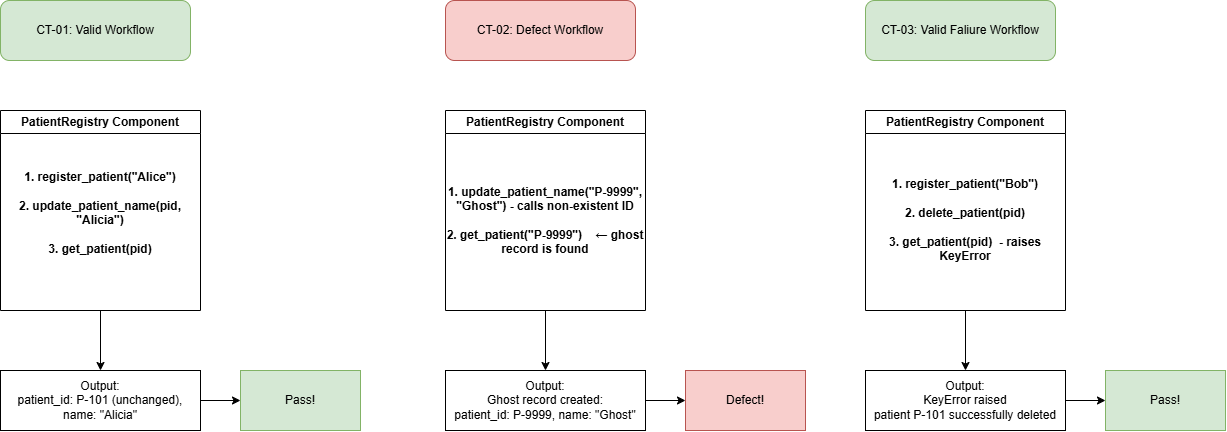

The diagram above was exported from draw.io. Its source (the exported page's mxGraphModel, read from the mxfile embedded in the PNG):
<mxGraphModel dx="237" dy="489" grid="1" gridSize="10" guides="1" tooltips="1" connect="1" arrows="1" fold="1" page="1" pageScale="1" pageWidth="850" pageHeight="1100" math="0" shadow="0">
  <root>
    <mxCell id="0" />
    <mxCell id="1" parent="0" />
    <mxCell id="H62YR4ObqAoUnThU1Sb8-1" parent="1" style="swimlane;whiteSpace=wrap;html=1;" value="PatientRegistry Component" vertex="1">
      <mxGeometry height="200" width="200" x="245" y="150" as="geometry" />
    </mxCell>
    <mxCell id="H62YR4ObqAoUnThU1Sb8-2" parent="H62YR4ObqAoUnThU1Sb8-1" style="text;html=1;whiteSpace=wrap;strokeColor=none;fillColor=none;align=center;verticalAlign=middle;rounded=0;" value="&lt;div&gt;&lt;b&gt;1. register_patient(&quot;Alice&quot;)&lt;/b&gt;&lt;/div&gt;&lt;div&gt;&lt;b&gt;&lt;br&gt;&lt;/b&gt;&lt;/div&gt;&lt;div&gt;&lt;b&gt;2. update_patient_name(pid, &quot;Alicia&quot;)&lt;/b&gt;&lt;/div&gt;&lt;div&gt;&lt;b&gt;&lt;br&gt;&lt;/b&gt;&lt;/div&gt;&lt;div&gt;&lt;b&gt;3. get_patient(pid)&lt;/b&gt;&lt;/div&gt;&lt;div&gt;&lt;br&gt;&lt;/div&gt;" vertex="1">
      <mxGeometry height="180" width="200" y="20" as="geometry" />
    </mxCell>
    <mxCell id="H62YR4ObqAoUnThU1Sb8-4" parent="1" style="rounded=1;whiteSpace=wrap;html=1;fillColor=#d5e8d4;strokeColor=#82b366;" value="CT-01: Valid Workflow" vertex="1">
      <mxGeometry height="60" width="190" x="245" y="40" as="geometry" />
    </mxCell>
    <mxCell id="H62YR4ObqAoUnThU1Sb8-8" edge="1" parent="1" source="H62YR4ObqAoUnThU1Sb8-5" style="edgeStyle=orthogonalEdgeStyle;rounded=0;orthogonalLoop=1;jettySize=auto;html=1;exitX=1;exitY=0.5;exitDx=0;exitDy=0;entryX=0;entryY=0.5;entryDx=0;entryDy=0;" target="H62YR4ObqAoUnThU1Sb8-7">
      <mxGeometry relative="1" as="geometry" />
    </mxCell>
    <mxCell id="H62YR4ObqAoUnThU1Sb8-5" parent="1" style="rounded=0;whiteSpace=wrap;html=1;" value="Output:&lt;div&gt;patient_id: P-101 (unchanged), name: &quot;Alicia&quot;&lt;/div&gt;" vertex="1">
      <mxGeometry height="60" width="200" x="245" y="410" as="geometry" />
    </mxCell>
    <mxCell id="H62YR4ObqAoUnThU1Sb8-6" edge="1" parent="1" source="H62YR4ObqAoUnThU1Sb8-2" style="edgeStyle=orthogonalEdgeStyle;rounded=0;orthogonalLoop=1;jettySize=auto;html=1;exitX=0.5;exitY=1;exitDx=0;exitDy=0;entryX=0.5;entryY=0;entryDx=0;entryDy=0;" target="H62YR4ObqAoUnThU1Sb8-5">
      <mxGeometry relative="1" as="geometry" />
    </mxCell>
    <mxCell id="H62YR4ObqAoUnThU1Sb8-7" parent="1" style="rounded=0;whiteSpace=wrap;html=1;fillColor=#d5e8d4;strokeColor=#82b366;" value="Pass!" vertex="1">
      <mxGeometry height="60" width="120" x="485" y="410" as="geometry" />
    </mxCell>
    <mxCell id="H62YR4ObqAoUnThU1Sb8-9" parent="1" style="swimlane;whiteSpace=wrap;html=1;" value="PatientRegistry Component" vertex="1">
      <mxGeometry height="200" width="200" x="690" y="150" as="geometry" />
    </mxCell>
    <mxCell id="H62YR4ObqAoUnThU1Sb8-10" parent="H62YR4ObqAoUnThU1Sb8-9" style="text;html=1;whiteSpace=wrap;strokeColor=none;fillColor=none;align=center;verticalAlign=middle;rounded=0;" value="&lt;div&gt;&lt;b style=&quot;background-color: transparent; color: light-dark(rgb(0, 0, 0), rgb(255, 255, 255));&quot;&gt;1. update_patient_name(&quot;P-9999&quot;, &quot;Ghost&quot;) - calls non-existent ID&lt;/b&gt;&lt;/div&gt;&lt;div&gt;&lt;b style=&quot;background-color: transparent; color: light-dark(rgb(0, 0, 0), rgb(255, 255, 255));&quot;&gt;&lt;br&gt;&lt;/b&gt;&lt;/div&gt;&lt;div&gt;&lt;b&gt;2. get_patient(&quot;P-9999&quot;)&amp;nbsp; &amp;nbsp; ← ghost record is found&lt;/b&gt;&lt;/div&gt;" vertex="1">
      <mxGeometry height="180" width="200" y="20" as="geometry" />
    </mxCell>
    <mxCell id="H62YR4ObqAoUnThU1Sb8-11" parent="1" style="rounded=1;whiteSpace=wrap;html=1;fillColor=#f8cecc;strokeColor=#b85450;" value="CT-02: Defect Workflow" vertex="1">
      <mxGeometry height="60" width="190" x="690" y="40" as="geometry" />
    </mxCell>
    <mxCell id="H62YR4ObqAoUnThU1Sb8-12" edge="1" parent="1" source="H62YR4ObqAoUnThU1Sb8-13" style="edgeStyle=orthogonalEdgeStyle;rounded=0;orthogonalLoop=1;jettySize=auto;html=1;exitX=1;exitY=0.5;exitDx=0;exitDy=0;entryX=0;entryY=0.5;entryDx=0;entryDy=0;" target="H62YR4ObqAoUnThU1Sb8-15">
      <mxGeometry relative="1" as="geometry" />
    </mxCell>
    <mxCell id="H62YR4ObqAoUnThU1Sb8-13" parent="1" style="rounded=0;whiteSpace=wrap;html=1;" value="Output:&lt;div&gt;&lt;div&gt;Ghost record created:&lt;/div&gt;&lt;div&gt;patient_id: P-9999, name: &quot;Ghost&quot;&lt;/div&gt;&lt;/div&gt;" vertex="1">
      <mxGeometry height="60" width="200" x="690" y="410" as="geometry" />
    </mxCell>
    <mxCell id="H62YR4ObqAoUnThU1Sb8-14" edge="1" parent="1" source="H62YR4ObqAoUnThU1Sb8-10" style="edgeStyle=orthogonalEdgeStyle;rounded=0;orthogonalLoop=1;jettySize=auto;html=1;exitX=0.5;exitY=1;exitDx=0;exitDy=0;entryX=0.5;entryY=0;entryDx=0;entryDy=0;" target="H62YR4ObqAoUnThU1Sb8-13">
      <mxGeometry relative="1" as="geometry" />
    </mxCell>
    <mxCell id="H62YR4ObqAoUnThU1Sb8-15" parent="1" style="rounded=0;whiteSpace=wrap;html=1;fillColor=#f8cecc;strokeColor=#b85450;" value="Defect!" vertex="1">
      <mxGeometry height="60" width="120" x="930" y="410" as="geometry" />
    </mxCell>
    <mxCell id="K2ai_v4bso3bvS-_33iw-1" parent="1" style="swimlane;whiteSpace=wrap;html=1;" value="PatientRegistry Component" vertex="1">
      <mxGeometry height="200" width="200" x="1110" y="150" as="geometry" />
    </mxCell>
    <mxCell id="K2ai_v4bso3bvS-_33iw-2" parent="K2ai_v4bso3bvS-_33iw-1" style="text;html=1;whiteSpace=wrap;strokeColor=none;fillColor=none;align=center;verticalAlign=middle;rounded=0;" value="&lt;div&gt;&lt;b&gt;1. register_patient(&quot;Bob&quot;)&lt;/b&gt;&lt;/div&gt;&lt;div&gt;&lt;b&gt;&lt;br&gt;&lt;/b&gt;&lt;/div&gt;&lt;div&gt;&lt;b&gt;2. delete_patient(pid)&lt;/b&gt;&lt;/div&gt;&lt;div&gt;&lt;b&gt;&lt;br&gt;&lt;/b&gt;&lt;/div&gt;&lt;div&gt;&lt;b&gt;3. get_patient(pid)&amp;nbsp; - raises KeyError&lt;/b&gt;&lt;/div&gt;" vertex="1">
      <mxGeometry height="180" width="200" y="20" as="geometry" />
    </mxCell>
    <mxCell id="K2ai_v4bso3bvS-_33iw-3" parent="1" style="rounded=1;whiteSpace=wrap;html=1;fillColor=#d5e8d4;strokeColor=#82b366;" value="CT-03: Valid Faliure Workflow" vertex="1">
      <mxGeometry height="60" width="190" x="1110" y="40" as="geometry" />
    </mxCell>
    <mxCell id="K2ai_v4bso3bvS-_33iw-4" edge="1" parent="1" source="K2ai_v4bso3bvS-_33iw-5" style="edgeStyle=orthogonalEdgeStyle;rounded=0;orthogonalLoop=1;jettySize=auto;html=1;exitX=1;exitY=0.5;exitDx=0;exitDy=0;entryX=0;entryY=0.5;entryDx=0;entryDy=0;" target="K2ai_v4bso3bvS-_33iw-7">
      <mxGeometry relative="1" as="geometry" />
    </mxCell>
    <mxCell id="K2ai_v4bso3bvS-_33iw-5" parent="1" style="rounded=0;whiteSpace=wrap;html=1;" value="&lt;div&gt;Output:&lt;/div&gt;&lt;div&gt;KeyError raised&lt;/div&gt;&lt;div&gt;patient P-101 successfully deleted&lt;/div&gt;" vertex="1">
      <mxGeometry height="60" width="200" x="1110" y="410" as="geometry" />
    </mxCell>
    <mxCell id="K2ai_v4bso3bvS-_33iw-6" edge="1" parent="1" source="K2ai_v4bso3bvS-_33iw-2" style="edgeStyle=orthogonalEdgeStyle;rounded=0;orthogonalLoop=1;jettySize=auto;html=1;exitX=0.5;exitY=1;exitDx=0;exitDy=0;entryX=0.5;entryY=0;entryDx=0;entryDy=0;" target="K2ai_v4bso3bvS-_33iw-5">
      <mxGeometry relative="1" as="geometry" />
    </mxCell>
    <mxCell id="K2ai_v4bso3bvS-_33iw-7" parent="1" style="rounded=0;whiteSpace=wrap;html=1;fillColor=#d5e8d4;strokeColor=#82b366;" value="Pass!" vertex="1">
      <mxGeometry height="60" width="120" x="1350" y="410" as="geometry" />
    </mxCell>
  </root>
</mxGraphModel>